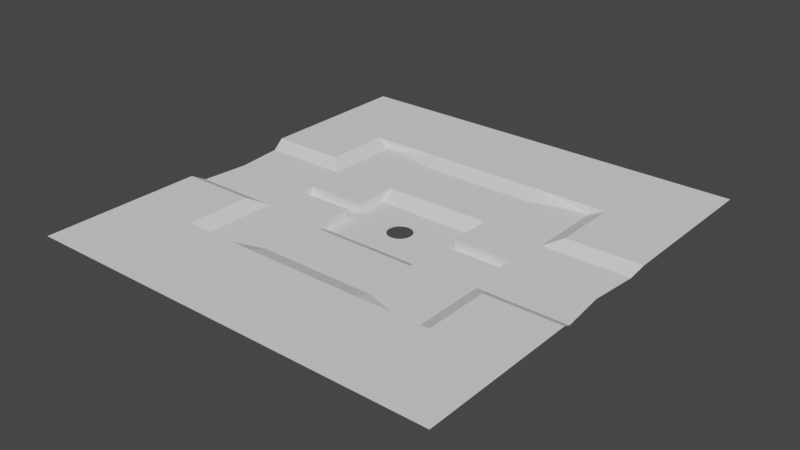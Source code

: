# Source: NavMesh.blend  (saved by Blender 3.1.7; exported with 4.5.12 LTS)
import bpy
from mathutils import Matrix  # noqa: F401  (used for matrix-valued properties, if any)

bpy.ops.wm.read_factory_settings(use_empty=True)
scene = bpy.context.scene
scene.name = 'Scene'

# ---- collections
col_collection = bpy.data.collections.new('Collection'); scene.collection.children.link(col_collection)

# ---- world
world_world = bpy.data.worlds.new('World'); scene.world = world_world
world_world.use_nodes = True; world_world.node_tree.nodes.clear()
_N = world_world.node_tree.nodes; _L = world_world.node_tree.links
n0 = _N.new('ShaderNodeOutputWorld'); n0.name = 'World Output'; n0.location = (300, 300)
n1 = _N.new('ShaderNodeBackground'); n1.name = 'Background'; n1.location = (10, 300)
n1.inputs[0].default_value = (0.05088, 0.05088, 0.05088, 1.0)
_L.new(n1.outputs[0], n0.inputs[0])
n0.is_active_output = True
world_world.color = (0.05088, 0.05088, 0.05088)
world_world.use_sun_shadow = False
world_world.sun_shadow_jitter_overblur = 0.0

# ---- meshes
me_cube = bpy.data.meshes.new('Cube')
me_cube.from_pydata([(-27.77, -26.7, -19.75), (-30.1, -55.08, -19.75), (-27.77, -18.98, -23.99), (-27.77, -4.015, -23.99), (-27.77, -4.015, -19.75), (-60.13, -23.66, -19.75), (-60.13, -64.55, -19.75), (-57.95, -4.015, -23.99), (-57.95, -4.015, -19.75), (-57.95, -0.04792, -19.75), (-104.3, -23.66, -19.75), (-68.04, -30.69, -16.09), (-102.0, -0.04792, -19.75), (-68.04, -64.55, -16.09), (-106.1, -30.69, -16.09), (-30.1, -64.55, -16.09), (-106.1, -112.4, -16.09), (27.86, -26.7, -19.75), (30.19, -55.08, -19.75), (27.86, -18.98, -23.99), (27.86, -4.015, -23.99), (27.86, -4.015, -19.75), (60.23, -23.66, -19.75), (60.23, -64.55, -19.75), (58.04, -4.015, -23.99), (58.04, -4.015, -19.75), (58.04, -0.04792, -19.75), (104.4, -23.66, -19.75), (68.13, -30.69, -16.09), (102.1, -0.04792, -19.75), (68.13, -64.55, -16.09), (106.2, -30.69, -16.09), (30.19, -64.55, -16.09), (106.2, -112.4, -16.09), (-27.77, 26.6, -19.75), (-30.1, 56.52, -19.75), (-27.77, 18.88, -23.99), (-27.77, 3.919, -23.99), (-27.77, 3.919, -19.75), (-60.13, 23.55, -19.75), (-60.13, 64.44, -19.75), (-57.95, 3.919, -23.99), (-57.95, 3.919, -19.75), (-104.3, 23.55, -19.75), (-68.04, 30.58, -16.09), (-68.04, 64.44, -16.09), (-106.1, 30.58, -16.09), (-30.1, 64.44, -16.09), (-106.1, 112.3, -16.09), (27.86, 26.6, -19.75), (30.19, 56.52, -19.75), (27.86, 18.88, -23.99), (27.86, 3.919, -23.99), (27.86, 3.919, -19.75), (60.23, 23.55, -19.75), (60.23, 64.44, -19.75), (58.04, 3.919, -23.99), (58.04, 3.919, -19.75), (104.4, 23.55, -19.75), (68.13, 30.58, -16.09), (68.13, 64.44, -16.09), (106.2, 30.58, -16.09), (30.19, 64.44, -16.09), (106.2, 112.3, -16.09), (4.324, -4.405, -23.99), (-5.922, -2.363, -23.99), (5.689, 2.442, -23.99), (6.166, 0.03704, -23.99), (4.328, 4.48, -23.99), (-0.1146, 6.322, -23.99), (2.286, -5.766, -23.99), (-6.4, 0.04138, -23.99), (-4.558, 4.484, -23.99), (-0.1189, -6.244, -23.99), (-2.519, 5.845, -23.99), (-4.561, -4.402, -23.99), (-5.921, 2.446, -23.99), (5.687, -2.367, -23.99), (-2.523, -5.765, -23.99), (2.29, 5.843, -23.99), (0.04557, 18.88, -23.99), (0.04557, 26.6, -19.75), (0.04557, -18.98, -23.99), (0.04557, -26.7, -19.75), (-50.88, -4.015, -23.99), (-50.88, 3.919, -23.99), (-38.14, -4.015, -23.99), (-38.14, 3.919, -23.99)], [], [(83, 17, 19, 82), (0, 2, 3, 4), (3, 86, 84, 7, 8, 4), (32, 18, 1, 15), (14, 11, 5, 10), (11, 13, 6, 5), (26, 57, 56, 24, 25), (6, 15, 1), (13, 15, 6), (23, 22, 27, 29, 26, 25, 21, 17, 83, 0, 4, 8, 9, 12, 10, 5, 6, 1, 18), (17, 21, 20, 19), (20, 21, 25, 24), (7, 41, 42, 9, 8), (31, 27, 22, 28), (28, 22, 23, 30), (23, 18, 32), (30, 23, 32), (55, 50, 35, 40, 39, 43, 12, 9, 42, 38, 34, 81, 49, 53, 57, 26, 29, 58, 54), (47, 62, 60, 59, 61, 63, 48, 46, 44, 45), (34, 38, 37, 36), (37, 38, 42, 41, 85, 87), (80, 51, 49, 81), (46, 43, 39, 44), (44, 39, 40, 45), (40, 35, 47), (45, 40, 47), (49, 51, 52, 53), (52, 56, 57, 53), (61, 59, 54, 58), (59, 60, 55, 54), (55, 62, 50), (60, 62, 55), (16, 33, 31, 28, 30, 32, 15, 13, 11, 14), (62, 47, 35, 50), (24, 56, 52, 20), (86, 3, 37, 87), (52, 51, 66, 67), (19, 20, 67, 77), (52, 67, 20), (66, 51, 68), (68, 51, 79), (36, 80, 81, 34), (0, 83, 82, 2), (77, 64, 19), (70, 19, 64), (69, 79, 51, 80), (73, 82, 19, 70), (71, 37, 3), (65, 71, 3), (71, 76, 37), (37, 76, 36), (3, 2, 65), (65, 2, 75), (76, 72, 36), (74, 36, 72), (75, 2, 78), (2, 82, 73, 78), (80, 36, 74, 69), (7, 84, 85, 41), (84, 86, 87, 85)])
_uv = me_cube.uv_layers.new(name='UVMap')
_uv.uv.foreach_set('vector', [1.269, -15.34, 18.58, -15.34, 18.58, -10.05, 1.269, -10.05, 23.8, 6.176, 19.38, 3.045, 10.53, 3.045, 10.53, 6.176, -2.38, 3.045, -7.609, 3.045, -13.4, 3.045, -18.8, 3.045, -18.8, 6.176, -2.38, 6.176, 20.6, -39.88, 20.6, -33.48, -17.4, -33.48, -17.4, -39.88, -65.75, -19.08, -41.87, -19.08, -36.65, -14.14, -65.75, -14.14, -41.87, -19.08, -41.87, -39.88, -36.65, -39.88, -36.65, -14.14, -4.406, 6.224, -2.431, 6.224, -2.431, 2.886, -6.286, 2.886, -6.286, 6.224, -36.65, -39.88, -17.4, -39.88, -17.4, -33.48, -34.11, 6.221, -14.15, 6.221, -30.12, 2.859, 39.09, -39.88, 39.09, -14.14, 66.74, -14.14, 66.74, 0.5619, 37.63, 0.5619, 37.63, -1.315, 18.58, -1.315, 18.58, -15.34, 1.269, -15.34, -16.12, -15.34, -16.12, -1.315, -35.84, -1.315, -35.84, 0.5619, -65.75, 0.5619, -65.75, -14.14, -36.65, -14.14, -36.65, -39.88, -17.4, -33.48, 20.6, -33.48, 23.8, 6.176, 10.53, 6.176, 10.53, 3.045, 19.38, 3.045, -2.38, 3.045, -2.38, 6.176, -18.8, 6.176, -18.8, 3.045, -6.286, 2.886, -2.431, 2.886, -2.431, 6.224, -4.406, 6.224, -6.286, 6.224, 66.74, -19.08, 66.74, -14.14, 39.09, -14.14, 44.23, -19.08, 44.23, -19.08, 39.09, -14.14, 39.09, -39.88, 44.23, -39.88, 39.09, -39.88, 20.6, -33.48, 20.6, -39.88, -34.13, 6.226, -30.12, 2.859, -14.15, 6.221, 39.09, 40.95, 20.69, 35.54, -17.39, 35.54, -36.65, 40.95, -36.65, 15.87, -65.75, 15.87, -65.75, 0.5619, -35.84, 0.5619, -35.84, 2.866, -16.12, 1.994, -16.12, 16.42, 1.269, 16.42, 18.58, 16.42, 18.58, 2.401, 37.63, 2.401, 37.63, 0.5619, 66.74, 0.5619, 66.74, 14.49, 39.09, 14.49, -17.39, 40.95, 20.69, 40.95, 44.23, 40.95, 44.23, 20.18, 66.74, 20.18, 66.74, 71.76, -65.75, 71.76, -65.75, 20.18, -41.87, 20.18, -41.87, 40.95, 23.8, 6.176, 10.53, 6.176, 10.53, 3.045, 19.38, 3.045, -2.38, 3.045, -2.38, 6.176, -18.8, 6.176, -18.8, 3.045, -14.9, 3.045, -8.421, 3.045, 1.269, 11.13, 18.58, 11.13, 18.58, 16.42, 1.269, 16.42, -65.75, 20.18, -65.75, 15.87, -36.65, 15.87, -41.87, 20.18, -41.87, 20.18, -36.65, 15.87, -36.65, 40.95, -41.87, 40.95, -36.65, 40.95, -17.39, 35.54, -17.39, 40.95, -34.11, 6.221, -30.12, 2.859, -14.15, 6.221, 23.8, 6.176, 19.38, 3.045, 10.53, 3.045, 10.53, 6.176, -2.38, 3.045, -18.8, 3.045, -18.8, 6.176, -2.38, 6.176, 66.74, 20.18, 44.23, 20.18, 39.09, 14.49, 66.74, 14.49, 44.23, 20.18, 44.23, 40.95, 39.09, 40.95, 39.09, 14.49, 39.09, 40.95, 20.69, 40.95, 20.69, 35.54, -34.13, 6.216, -14.15, 6.221, -30.12, 2.859, -65.75, -70.76, 66.74, -70.76, 66.74, -19.08, 44.23, -19.08, 44.23, -39.88, 20.6, -39.88, -17.4, -39.88, -41.87, -39.88, -41.87, -19.08, -65.75, -19.08, 20.69, 40.95, -17.39, 40.95, -17.39, 35.54, 20.69, 35.54, 37.63, -1.315, 37.63, 2.757, 18.58, 1.921, 18.58, -1.315, -20.18, -1.315, -16.12, -1.315, -16.12, 2.401, -20.18, 2.401, 18.58, 1.921, 18.58, 11.13, 4.745, 1.845, 5.146, 0.5619, 18.58, -10.05, 18.58, -1.315, 5.146, 0.5619, 4.747, -0.6548, 18.58, 1.921, 5.146, 0.5619, 18.58, -1.315, 4.745, 1.845, 18.58, 11.13, 3.863, 3.011, 3.863, 3.011, 18.58, 11.13, 2.585, 3.788, -16.12, 11.13, 1.269, 11.13, 1.269, 16.42, -16.12, 16.42, -16.12, -15.34, 1.269, -15.34, 1.269, -10.05, -16.12, -10.05, 4.747, -0.6548, 3.862, -1.818, 18.58, -10.05, 2.572, -2.602, 18.58, -10.05, 3.862, -1.818, 1.269, 4.067, 2.585, 3.788, 18.58, 11.13, 1.269, 11.13, 1.269, -2.875, 1.269, -10.05, 18.58, -10.05, 2.572, -2.602, -2.754, 0.5619, -16.12, 2.401, -16.12, -1.315, -2.349, -0.643, -2.754, 0.5619, -16.12, -1.315, -2.754, 0.5619, -2.349, 1.826, -16.12, 2.401, -16.12, 2.401, -2.349, 1.826, -16.12, 11.13, -16.12, -1.315, -16.12, -10.05, -2.349, -0.643, -2.349, -0.643, -16.12, -10.05, -1.481, -1.813, -2.349, 1.826, -1.478, 3.007, -16.12, 11.13, -0.2061, 3.783, -16.12, 11.13, -1.478, 3.007, -1.481, -1.813, -16.12, -10.05, -0.2167, -2.587, -16.12, -10.05, 1.269, -10.05, 1.269, -2.875, -0.2167, -2.587, 1.269, 11.13, -16.12, 11.13, -0.2061, 3.783, 1.269, 4.067, -30.84, -1.315, -27.11, -1.315, -27.11, 2.401, -30.84, 2.401, -27.11, -1.315, -20.18, -1.315, -20.18, 2.401, -27.11, 2.401])
me_cube.use_remesh_preserve_volume = False
me_cube.use_remesh_preserve_attributes = False
me_cube.use_mirror_vertex_groups = False
me_cube.use_paint_bone_selection = False
me_cube.use_paint_mask = True
me_cube.update()

# ---- objects
ob_cube = bpy.data.objects.new('Cube', me_cube)

# ---- transforms, parenting, visibility, modifiers, constraints
ob_cube.location = (0.0, 0.0, 0.0)
ob_cube.lock_rotations_4d = False
ob_cube.empty_display_type = 'ARROWS'
ob_cube.lineart.crease_threshold = 0.0

# ---- collection membership
col_collection.objects.link(ob_cube)

# ---- scene / render settings (as saved in the file)
scene.frame_start = 1; scene.frame_end = 250; scene.frame_set(1)
scene.render.engine = 'BLENDER_EEVEE_NEXT'
scene.cycles.sampling_pattern = 'TABULATED_SOBOL'
scene.cycles.use_light_tree = False
scene.view_settings.view_transform = 'Filmic'
bpy.context.view_layer.update()

# ---- added for rendering (the .blend has no active camera and no usable light): camera, sun
cam_auto = bpy.data.cameras.new('AutoCamera')
cam_auto.lens = 50.0
cam_auto.sensor_width = 36.0
cam_auto.clip_end = 5021.03
ob_auto_camera = bpy.data.objects.new('AutoCamera', cam_auto)
scene.collection.objects.link(ob_auto_camera)
ob_auto_camera.location = (286.145, -343.377, 208.839)
ob_auto_camera.rotation_euler = (1.09748, -7.21219e-08, 0.694738)
scene.camera = ob_auto_camera
light_auto_sun = bpy.data.lights.new('AutoSun', 'SUN')
light_auto_sun.energy = 3.0
light_auto_sun.angle = 0.0523599
ob_auto_sun = bpy.data.objects.new('AutoSun', light_auto_sun)
scene.collection.objects.link(ob_auto_sun)
ob_auto_sun.rotation_euler = (0.872665, 0.174533, 0.523599)
bpy.context.view_layer.update()
